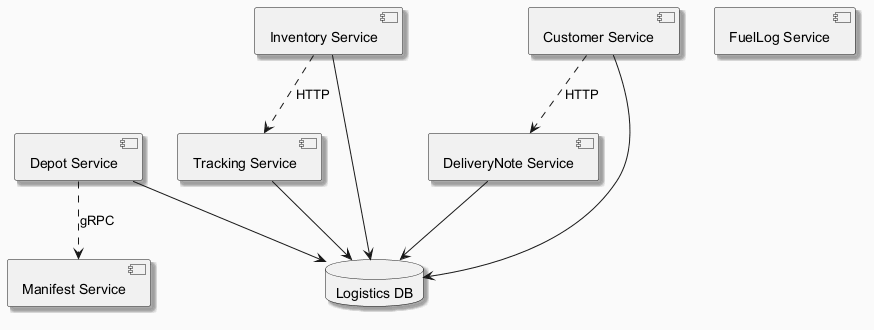

The diagram above was rendered by PlantUML. Its source (embedded in the PNG):
@startuml
skinparam backgroundColor #FAFAFA
skinparam classBackgroundColor #FFF3E0
skinparam classBorderColor #E65100
skinparam shadowing true
component "Depot Service" as C_DepotService
component "FuelLog Service" as C_FuelLogService
component "Tracking Service" as C_TrackingService
component "DeliveryNote Service" as C_DeliveryNoteService
component "Inventory Service" as C_InventoryService
component "Customer Service" as C_CustomerService
component "Manifest Service" as C_ManifestService
database "Logistics DB" as DB_logistics
C_DepotService --> DB_logistics
C_TrackingService --> DB_logistics
C_DeliveryNoteService --> DB_logistics
C_InventoryService --> DB_logistics
C_CustomerService --> DB_logistics
C_DepotService ..> C_ManifestService : gRPC
C_CustomerService ..> C_DeliveryNoteService : HTTP
C_InventoryService ..> C_TrackingService : HTTP
@enduml